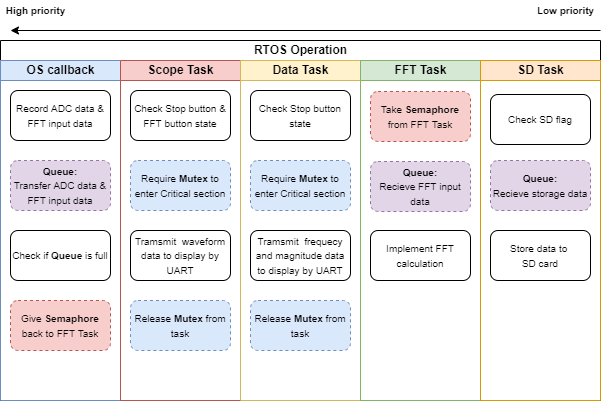

The diagram above was exported from draw.io. Its source (the exported page's mxGraphModel, read from the mxfile embedded in the PNG):
<mxGraphModel dx="813" dy="494" grid="1" gridSize="10" guides="1" tooltips="1" connect="1" arrows="1" fold="1" page="1" pageScale="1" pageWidth="1100" pageHeight="850" background="none" math="0" shadow="0">
  <root>
    <mxCell id="0" />
    <mxCell id="1" parent="0" />
    <mxCell id="77e6c97f196da883-1" value="&lt;font face=&quot;Helvetica&quot;&gt;&lt;span style=&quot;font-size: 12px&quot;&gt;RTOS Operation&lt;/span&gt;&lt;/font&gt;" style="swimlane;html=1;childLayout=stackLayout;startSize=20;rounded=0;shadow=0;labelBackgroundColor=none;strokeWidth=1;fontFamily=Verdana;fontSize=8;align=center;" parent="1" vertex="1">
      <mxGeometry x="100" y="120" width="600" height="360" as="geometry" />
    </mxCell>
    <mxCell id="77e6c97f196da883-2" value="OS callback" style="swimlane;html=1;startSize=20;fillColor=#dae8fc;strokeColor=#6c8ebf;" parent="77e6c97f196da883-1" vertex="1">
      <mxGeometry y="20" width="120" height="340" as="geometry" />
    </mxCell>
    <mxCell id="vXE0NPu7KkfALTiFrStx-6" value="&lt;font style=&quot;font-size: 10px&quot;&gt;Record ADC data &amp;amp; FFT input data&lt;br&gt;&lt;/font&gt;" style="rounded=1;whiteSpace=wrap;html=1;fontFamily=Helvetica;fontSize=12;glass=0;" parent="77e6c97f196da883-2" vertex="1">
      <mxGeometry x="10" y="30" width="100" height="50" as="geometry" />
    </mxCell>
    <mxCell id="KsLYqAz8x5LBhDXy9Ihj-4" value="&lt;span style=&quot;font-size: 10px&quot;&gt;&lt;b&gt;Queue:&lt;br&gt;&lt;/b&gt;Transfer ADC data &amp;amp; FFT input data&lt;br&gt;&lt;/span&gt;" style="rounded=1;whiteSpace=wrap;html=1;fontFamily=Helvetica;fontSize=12;glass=0;fillColor=#e1d5e7;strokeColor=#9673a6;dashed=1;" parent="77e6c97f196da883-2" vertex="1">
      <mxGeometry x="10" y="100" width="100" height="50" as="geometry" />
    </mxCell>
    <mxCell id="vXE0NPu7KkfALTiFrStx-5" value="&lt;font style=&quot;font-size: 10px&quot;&gt;Give &lt;b&gt;Semaphore&lt;/b&gt;&lt;br&gt;back to FFT Task&lt;/font&gt;" style="rounded=1;whiteSpace=wrap;html=1;fontFamily=Helvetica;fontSize=12;glass=0;fillColor=#f8cecc;strokeColor=#b85450;dashed=1;" parent="77e6c97f196da883-2" vertex="1">
      <mxGeometry x="10" y="240" width="100" height="50" as="geometry" />
    </mxCell>
    <mxCell id="KsLYqAz8x5LBhDXy9Ihj-6" value="&lt;font style=&quot;font-size: 10px&quot;&gt;Check if &lt;b&gt;Queue &lt;/b&gt;is full&lt;/font&gt;" style="rounded=1;whiteSpace=wrap;html=1;fontFamily=Helvetica;fontSize=12;glass=0;" parent="77e6c97f196da883-2" vertex="1">
      <mxGeometry x="10" y="170" width="100" height="50" as="geometry" />
    </mxCell>
    <mxCell id="77e6c97f196da883-3" value="Scope Task" style="swimlane;html=1;startSize=20;fillColor=#f8cecc;strokeColor=#b85450;" parent="77e6c97f196da883-1" vertex="1">
      <mxGeometry x="120" y="20" width="120" height="340" as="geometry" />
    </mxCell>
    <mxCell id="vXE0NPu7KkfALTiFrStx-8" value="&lt;font style=&quot;font-size: 10px&quot;&gt;Check Stop button &amp;amp; FFT button state&lt;/font&gt;" style="rounded=1;whiteSpace=wrap;html=1;fontFamily=Helvetica;fontSize=12;glass=0;" parent="77e6c97f196da883-3" vertex="1">
      <mxGeometry x="10" y="30" width="100" height="50" as="geometry" />
    </mxCell>
    <mxCell id="vXE0NPu7KkfALTiFrStx-9" value="&lt;font style=&quot;font-size: 10px&quot;&gt;Require&lt;b&gt; Mutex &lt;/b&gt;to enter Critical section&lt;/font&gt;" style="rounded=1;whiteSpace=wrap;html=1;fontFamily=Helvetica;fontSize=12;glass=0;fillColor=#dae8fc;strokeColor=#6c8ebf;dashed=1;" parent="77e6c97f196da883-3" vertex="1">
      <mxGeometry x="10" y="100" width="100" height="50" as="geometry" />
    </mxCell>
    <mxCell id="vXE0NPu7KkfALTiFrStx-10" value="&lt;font style=&quot;font-size: 10px&quot;&gt;Tramsmit&amp;nbsp; waveform&lt;br&gt;data to display by UART&lt;br&gt;&lt;/font&gt;" style="rounded=1;whiteSpace=wrap;html=1;fontFamily=Helvetica;fontSize=12;glass=0;" parent="77e6c97f196da883-3" vertex="1">
      <mxGeometry x="10" y="170" width="100" height="50" as="geometry" />
    </mxCell>
    <mxCell id="vXE0NPu7KkfALTiFrStx-11" value="&lt;font style=&quot;font-size: 10px&quot;&gt;Release&lt;b&gt;&amp;nbsp;Mutex &lt;/b&gt;from task&lt;/font&gt;" style="rounded=1;whiteSpace=wrap;html=1;fontFamily=Helvetica;fontSize=12;glass=0;fillColor=#dae8fc;strokeColor=#6c8ebf;dashed=1;" parent="77e6c97f196da883-3" vertex="1">
      <mxGeometry x="10" y="240" width="100" height="50" as="geometry" />
    </mxCell>
    <mxCell id="77e6c97f196da883-4" value="Data Task" style="swimlane;html=1;startSize=20;fillColor=#fff2cc;strokeColor=#d6b656;" parent="77e6c97f196da883-1" vertex="1">
      <mxGeometry x="240" y="20" width="120" height="340" as="geometry" />
    </mxCell>
    <mxCell id="vXE0NPu7KkfALTiFrStx-12" value="&lt;font style=&quot;font-size: 10px&quot;&gt;Check Stop button state&lt;/font&gt;" style="rounded=1;whiteSpace=wrap;html=1;fontFamily=Helvetica;fontSize=12;glass=0;" parent="77e6c97f196da883-4" vertex="1">
      <mxGeometry x="10" y="30" width="100" height="50" as="geometry" />
    </mxCell>
    <mxCell id="vXE0NPu7KkfALTiFrStx-13" value="&lt;font style=&quot;font-size: 10px&quot;&gt;Require&lt;b&gt; Mutex &lt;/b&gt;to enter Critical section&lt;/font&gt;" style="rounded=1;whiteSpace=wrap;html=1;fontFamily=Helvetica;fontSize=12;glass=0;fillColor=#dae8fc;strokeColor=#6c8ebf;dashed=1;" parent="77e6c97f196da883-4" vertex="1">
      <mxGeometry x="10" y="100" width="100" height="50" as="geometry" />
    </mxCell>
    <mxCell id="vXE0NPu7KkfALTiFrStx-14" value="&lt;font style=&quot;font-size: 10px&quot;&gt;Tramsmit&amp;nbsp; frequecy&lt;br&gt;and magnitude data to display by UART&lt;br&gt;&lt;/font&gt;" style="rounded=1;whiteSpace=wrap;html=1;fontFamily=Helvetica;fontSize=12;glass=0;" parent="77e6c97f196da883-4" vertex="1">
      <mxGeometry x="10" y="170" width="100" height="50" as="geometry" />
    </mxCell>
    <mxCell id="vXE0NPu7KkfALTiFrStx-15" value="&lt;font style=&quot;font-size: 10px&quot;&gt;Release&lt;b&gt;&amp;nbsp;Mutex &lt;/b&gt;from task&lt;/font&gt;" style="rounded=1;whiteSpace=wrap;html=1;fontFamily=Helvetica;fontSize=12;glass=0;fillColor=#dae8fc;strokeColor=#6c8ebf;dashed=1;" parent="77e6c97f196da883-4" vertex="1">
      <mxGeometry x="10" y="240" width="100" height="50" as="geometry" />
    </mxCell>
    <mxCell id="77e6c97f196da883-5" value="FFT Task" style="swimlane;html=1;startSize=20;fillColor=#d5e8d4;strokeColor=#82b366;" parent="77e6c97f196da883-1" vertex="1">
      <mxGeometry x="360" y="20" width="120" height="340" as="geometry" />
    </mxCell>
    <mxCell id="vXE0NPu7KkfALTiFrStx-17" value="&lt;font style=&quot;font-size: 10px&quot;&gt;Implement FFT calculation&lt;/font&gt;" style="rounded=1;whiteSpace=wrap;html=1;fontFamily=Helvetica;fontSize=12;glass=0;" parent="77e6c97f196da883-5" vertex="1">
      <mxGeometry x="10" y="170" width="100" height="50" as="geometry" />
    </mxCell>
    <mxCell id="KsLYqAz8x5LBhDXy9Ihj-1" value="&lt;span style=&quot;font-size: 10px&quot;&gt;Take&amp;nbsp;&lt;b&gt;Semaphore &lt;/b&gt;from FFT Task&lt;br&gt;&lt;/span&gt;" style="rounded=1;whiteSpace=wrap;html=1;fontFamily=Helvetica;fontSize=12;glass=0;fillColor=#f8cecc;strokeColor=#b85450;dashed=1;" parent="77e6c97f196da883-5" vertex="1">
      <mxGeometry x="10" y="31" width="100" height="50" as="geometry" />
    </mxCell>
    <mxCell id="KsLYqAz8x5LBhDXy9Ihj-5" value="&lt;span style=&quot;font-size: 10px&quot;&gt;&lt;b&gt;Queue:&lt;br&gt;&lt;/b&gt;Recieve FFT input data&lt;br&gt;&lt;/span&gt;" style="rounded=1;whiteSpace=wrap;html=1;fontFamily=Helvetica;fontSize=12;glass=0;fillColor=#e1d5e7;strokeColor=#9673a6;dashed=1;" parent="77e6c97f196da883-5" vertex="1">
      <mxGeometry x="10" y="101" width="100" height="50" as="geometry" />
    </mxCell>
    <mxCell id="77e6c97f196da883-6" value="SD Task" style="swimlane;html=1;startSize=20;fillColor=#ffe6cc;strokeColor=#d79b00;" parent="77e6c97f196da883-1" vertex="1">
      <mxGeometry x="480" y="20" width="120" height="340" as="geometry" />
    </mxCell>
    <mxCell id="vXE0NPu7KkfALTiFrStx-18" value="&lt;font style=&quot;font-size: 10px&quot;&gt;Check SD flag&lt;/font&gt;" style="rounded=1;whiteSpace=wrap;html=1;fontFamily=Helvetica;fontSize=12;glass=0;" parent="77e6c97f196da883-6" vertex="1">
      <mxGeometry x="10" y="34" width="100" height="50" as="geometry" />
    </mxCell>
    <mxCell id="vXE0NPu7KkfALTiFrStx-20" value="&lt;span style=&quot;font-size: 10px&quot;&gt;&lt;b&gt;Queue:&lt;br&gt;&lt;/b&gt;Recieve storage data&lt;br&gt;&lt;/span&gt;" style="rounded=1;whiteSpace=wrap;html=1;fontFamily=Helvetica;fontSize=12;glass=0;fillColor=#e1d5e7;strokeColor=#9673a6;dashed=1;" parent="77e6c97f196da883-6" vertex="1">
      <mxGeometry x="10" y="100" width="100" height="50" as="geometry" />
    </mxCell>
    <mxCell id="vXE0NPu7KkfALTiFrStx-22" value="&lt;font style=&quot;font-size: 10px&quot;&gt;Store data to &lt;br&gt;SD card&lt;/font&gt;" style="rounded=1;whiteSpace=wrap;html=1;fontFamily=Helvetica;fontSize=12;glass=0;" parent="77e6c97f196da883-6" vertex="1">
      <mxGeometry x="10" y="170" width="100" height="50" as="geometry" />
    </mxCell>
    <mxCell id="vXE0NPu7KkfALTiFrStx-31" value="" style="endArrow=classic;html=1;rounded=0;fontFamily=Times New Roman;fontSize=10;" parent="1" edge="1">
      <mxGeometry width="50" height="50" relative="1" as="geometry">
        <mxPoint x="700" y="110" as="sourcePoint" />
        <mxPoint x="110" y="110" as="targetPoint" />
      </mxGeometry>
    </mxCell>
    <mxCell id="vXE0NPu7KkfALTiFrStx-32" value="&lt;font face=&quot;Helvetica&quot;&gt;&lt;b&gt;High priority&lt;/b&gt;&lt;/font&gt;" style="text;html=1;align=center;verticalAlign=middle;resizable=0;points=[];autosize=1;strokeColor=none;fillColor=none;fontSize=10;fontFamily=Times New Roman;" parent="1" vertex="1">
      <mxGeometry x="100" y="80" width="70" height="20" as="geometry" />
    </mxCell>
    <mxCell id="vXE0NPu7KkfALTiFrStx-34" value="&lt;font face=&quot;Helvetica&quot;&gt;&lt;b&gt;Low priority&lt;/b&gt;&lt;/font&gt;" style="text;html=1;align=center;verticalAlign=middle;resizable=0;points=[];autosize=1;strokeColor=none;fillColor=none;fontSize=10;fontFamily=Times New Roman;" parent="1" vertex="1">
      <mxGeometry x="630" y="80" width="70" height="20" as="geometry" />
    </mxCell>
  </root>
</mxGraphModel>